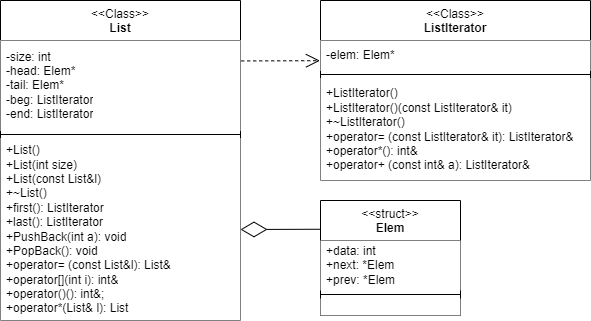

The diagram above was exported from draw.io. Its source (the exported page's mxGraphModel, read from the mxfile embedded in the PNG):
<mxGraphModel dx="472" dy="828" grid="1" gridSize="10" guides="1" tooltips="1" connect="1" arrows="1" fold="1" page="1" pageScale="1" pageWidth="827" pageHeight="1169" math="0" shadow="0">
  <root>
    <mxCell id="0" />
    <mxCell id="1" parent="0" />
    <mxCell id="JuMp_-IXTwVyjD801K_E-1" value="&amp;lt;&amp;lt;Class&amp;gt;&amp;gt;&lt;br&gt;&lt;b&gt;List&lt;/b&gt;" style="swimlane;fontStyle=0;align=center;verticalAlign=top;childLayout=stackLayout;horizontal=1;startSize=40;horizontalStack=0;resizeParent=1;resizeParentMax=0;resizeLast=0;collapsible=0;marginBottom=0;html=1;whiteSpace=wrap;fillColor=default;" parent="1" vertex="1">
      <mxGeometry x="40" y="40" width="240" height="320" as="geometry" />
    </mxCell>
    <mxCell id="JuMp_-IXTwVyjD801K_E-3" value="-size: int&lt;div&gt;-head: Elem*&lt;/div&gt;&lt;div&gt;-tail: Elem*&lt;br&gt;&lt;/div&gt;&lt;div&gt;-beg: ListIterator&lt;/div&gt;&lt;div&gt;-end: ListIterator&lt;br&gt;&lt;/div&gt;" style="text;html=1;strokeColor=none;fillColor=default;align=left;verticalAlign=middle;spacingLeft=4;spacingRight=4;overflow=hidden;rotatable=0;points=[[0,0.5],[1,0.5]];portConstraint=eastwest;whiteSpace=wrap;" parent="JuMp_-IXTwVyjD801K_E-1" vertex="1">
      <mxGeometry y="40" width="240" height="90" as="geometry" />
    </mxCell>
    <mxCell id="JuMp_-IXTwVyjD801K_E-6" value="" style="line;strokeWidth=1;fillColor=default;align=left;verticalAlign=middle;spacingTop=-1;spacingLeft=3;spacingRight=3;rotatable=0;labelPosition=right;points=[];portConstraint=eastwest;" parent="JuMp_-IXTwVyjD801K_E-1" vertex="1">
      <mxGeometry y="130" width="240" height="8" as="geometry" />
    </mxCell>
    <mxCell id="JuMp_-IXTwVyjD801K_E-8" value="+List()&lt;div&gt;+List(int size)&lt;/div&gt;&lt;div&gt;+List(const List&amp;amp;l)&lt;/div&gt;&lt;div&gt;+~&lt;span style=&quot;background-color: initial;&quot;&gt;List()&lt;/span&gt;&lt;/div&gt;&lt;div&gt;&lt;span style=&quot;background-color: initial;&quot;&gt;+first(): ListIterator&lt;/span&gt;&lt;/div&gt;&lt;div&gt;+last(): ListIterator&lt;span style=&quot;background-color: initial;&quot;&gt;&lt;br&gt;&lt;/span&gt;&lt;/div&gt;&lt;div&gt;+PushBack(int a): void&lt;/div&gt;&lt;div&gt;+PopBack(): void&lt;/div&gt;&lt;div&gt;+operator= (const List&amp;amp;l): List&amp;amp;&lt;/div&gt;&lt;div&gt;+operator[](int i): int&amp;amp;&lt;/div&gt;&lt;div&gt;+operator()(): int&amp;amp;;&lt;/div&gt;&lt;div&gt;+operator*(List&amp;amp; l): List&lt;/div&gt;" style="text;html=1;strokeColor=none;fillColor=default;align=left;verticalAlign=middle;spacingLeft=4;spacingRight=4;overflow=hidden;rotatable=0;points=[[0,0.5],[1,0.5]];portConstraint=eastwest;whiteSpace=wrap;" parent="JuMp_-IXTwVyjD801K_E-1" vertex="1">
      <mxGeometry y="138" width="240" height="182" as="geometry" />
    </mxCell>
    <mxCell id="JuMp_-IXTwVyjD801K_E-9" value="&amp;lt;&amp;lt;Class&amp;gt;&amp;gt;&lt;br&gt;&lt;b&gt;ListIterator&lt;/b&gt;" style="swimlane;fontStyle=0;align=center;verticalAlign=top;childLayout=stackLayout;horizontal=1;startSize=40;horizontalStack=0;resizeParent=1;resizeParentMax=0;resizeLast=0;collapsible=0;marginBottom=0;html=1;whiteSpace=wrap;fillColor=default;" parent="1" vertex="1">
      <mxGeometry x="360" y="40" width="270" height="180" as="geometry" />
    </mxCell>
    <mxCell id="JuMp_-IXTwVyjD801K_E-10" value="&lt;div&gt;-elem: Elem*&lt;/div&gt;" style="text;html=1;strokeColor=none;fillColor=default;align=left;verticalAlign=middle;spacingLeft=4;spacingRight=4;overflow=hidden;rotatable=0;points=[[0,0.5],[1,0.5]];portConstraint=eastwest;whiteSpace=wrap;" parent="JuMp_-IXTwVyjD801K_E-9" vertex="1">
      <mxGeometry y="40" width="270" height="30" as="geometry" />
    </mxCell>
    <mxCell id="JuMp_-IXTwVyjD801K_E-11" value="" style="line;strokeWidth=1;fillColor=default;align=left;verticalAlign=middle;spacingTop=-1;spacingLeft=3;spacingRight=3;rotatable=0;labelPosition=right;points=[];portConstraint=eastwest;" parent="JuMp_-IXTwVyjD801K_E-9" vertex="1">
      <mxGeometry y="70" width="270" height="8" as="geometry" />
    </mxCell>
    <mxCell id="JuMp_-IXTwVyjD801K_E-12" value="+ListIterator()&lt;div&gt;+ListIterator()(const ListIterator&amp;amp; it)&lt;/div&gt;&lt;div&gt;+~&lt;span style=&quot;background-color: initial;&quot;&gt;ListIterator()&lt;/span&gt;&lt;/div&gt;&lt;div&gt;+operator= (const ListIterator&amp;amp; it): ListIterator&amp;amp;&lt;/div&gt;&lt;div&gt;+operator*(): int&amp;amp;&lt;/div&gt;&lt;div&gt;+operator+ (const int&amp;amp; a):&amp;nbsp;&lt;span style=&quot;background-color: initial;&quot;&gt;ListIterator&amp;amp;&lt;/span&gt;&lt;/div&gt;" style="text;html=1;strokeColor=none;fillColor=default;align=left;verticalAlign=middle;spacingLeft=4;spacingRight=4;overflow=hidden;rotatable=0;points=[[0,0.5],[1,0.5]];portConstraint=eastwest;whiteSpace=wrap;" parent="JuMp_-IXTwVyjD801K_E-9" vertex="1">
      <mxGeometry y="78" width="270" height="102" as="geometry" />
    </mxCell>
    <mxCell id="JuMp_-IXTwVyjD801K_E-13" value="&amp;lt;&amp;lt;struct&amp;gt;&amp;gt;&lt;br&gt;&lt;b&gt;Elem&lt;/b&gt;" style="swimlane;fontStyle=0;align=center;verticalAlign=top;childLayout=stackLayout;horizontal=1;startSize=40;horizontalStack=0;resizeParent=1;resizeParentMax=0;resizeLast=0;collapsible=0;marginBottom=0;html=1;whiteSpace=wrap;fillColor=default;" parent="1" vertex="1">
      <mxGeometry x="360" y="240" width="140" height="115" as="geometry" />
    </mxCell>
    <mxCell id="JuMp_-IXTwVyjD801K_E-15" value="+data: int&lt;div&gt;+next: *Elem&lt;/div&gt;&lt;div&gt;+prev: *Elem&lt;/div&gt;" style="text;html=1;strokeColor=none;fillColor=default;align=left;verticalAlign=middle;spacingLeft=4;spacingRight=4;overflow=hidden;rotatable=0;points=[[0,0.5],[1,0.5]];portConstraint=eastwest;whiteSpace=wrap;" parent="JuMp_-IXTwVyjD801K_E-13" vertex="1">
      <mxGeometry y="40" width="140" height="50" as="geometry" />
    </mxCell>
    <mxCell id="JuMp_-IXTwVyjD801K_E-18" value="" style="line;strokeWidth=1;fillColor=default;align=left;verticalAlign=middle;spacingTop=-1;spacingLeft=3;spacingRight=3;rotatable=0;labelPosition=right;points=[];portConstraint=eastwest;" parent="JuMp_-IXTwVyjD801K_E-13" vertex="1">
      <mxGeometry y="90" width="140" height="8" as="geometry" />
    </mxCell>
    <mxCell id="JuMp_-IXTwVyjD801K_E-20" value="" style="text;html=1;strokeColor=none;fillColor=default;align=left;verticalAlign=middle;spacingLeft=4;spacingRight=4;overflow=hidden;rotatable=0;points=[[0,0.5],[1,0.5]];portConstraint=eastwest;whiteSpace=wrap;" parent="JuMp_-IXTwVyjD801K_E-13" vertex="1">
      <mxGeometry y="98" width="140" height="17" as="geometry" />
    </mxCell>
    <mxCell id="JuMp_-IXTwVyjD801K_E-21" value="" style="endArrow=diamondThin;endFill=0;endSize=24;html=1;rounded=0;entryX=1;entryY=0.5;entryDx=0;entryDy=0;exitX=0;exitY=0.25;exitDx=0;exitDy=0;" parent="1" source="JuMp_-IXTwVyjD801K_E-13" target="JuMp_-IXTwVyjD801K_E-8" edge="1">
      <mxGeometry width="160" relative="1" as="geometry">
        <mxPoint x="230" y="250" as="sourcePoint" />
        <mxPoint x="390" y="250" as="targetPoint" />
      </mxGeometry>
    </mxCell>
    <mxCell id="JuMp_-IXTwVyjD801K_E-22" value="" style="endArrow=open;endSize=12;dashed=1;html=1;rounded=0;exitX=1.003;exitY=0.227;exitDx=0;exitDy=0;entryX=-0.002;entryY=0.673;entryDx=0;entryDy=0;exitPerimeter=0;entryPerimeter=0;" parent="1" source="JuMp_-IXTwVyjD801K_E-3" target="JuMp_-IXTwVyjD801K_E-10" edge="1">
      <mxGeometry width="160" relative="1" as="geometry">
        <mxPoint x="230" y="250" as="sourcePoint" />
        <mxPoint x="390" y="250" as="targetPoint" />
      </mxGeometry>
    </mxCell>
  </root>
</mxGraphModel>